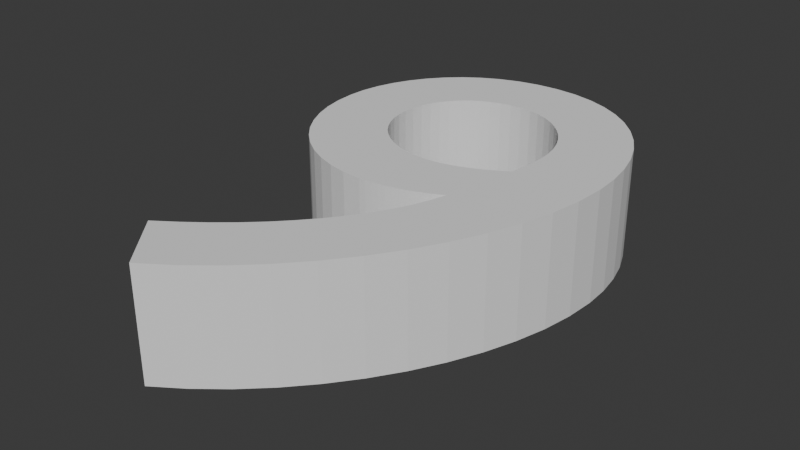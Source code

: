 # Source: 9.blend  (saved by Blender 4.3.34; exported with 4.5.12 LTS)
import bpy
from mathutils import Matrix  # noqa: F401  (used for matrix-valued properties, if any)

bpy.ops.wm.read_factory_settings(use_empty=True)
scene = bpy.context.scene
scene.name = 'Scene'

# ---- collections
col_collection = bpy.data.collections.new('Collection'); scene.collection.children.link(col_collection)

# ---- world
world_world = bpy.data.worlds.new('World'); scene.world = world_world
world_world.use_nodes = True; world_world.node_tree.nodes.clear()
_N = world_world.node_tree.nodes; _L = world_world.node_tree.links
n0 = _N.new('ShaderNodeOutputWorld'); n0.name = 'World Output'; n0.location = (300, 300)
n1 = _N.new('ShaderNodeBackground'); n1.name = 'Background'; n1.location = (10, 300)
n1.inputs[0].default_value = (0.05088, 0.05088, 0.05088, 1.0)
_L.new(n1.outputs[0], n0.inputs[0])
n0.is_active_output = True
world_world.color = (0.05088, 0.05088, 0.05088)
world_world.sun_shadow_jitter_overblur = 0.0

# ---- meshes
me_text_001 = bpy.data.meshes.new('Text.001')
me_text_001.from_pydata([(-0.06935, -0.4284, 0.075), (-0.03035, -0.4021, 0.075), (0.006504, -0.3724, 0.075), (0.04096, -0.3398, 0.075), (0.0728, -0.3046, 0.075), (0.1018, -0.2672, 0.075), (0.1277, -0.228, 0.075), (0.1502, -0.1874, 0.075), (0.1692, -0.1459, 0.075), (0.1843, -0.1037, 0.075), (0.1955, -0.06127, 0.075), (0.2023, -0.01904, 0.075), (0.2047, 0.02262, 0.075), (0.2028, 0.05756, 0.075), (0.1973, 0.09072, 0.075), (0.1885, 0.1219, 0.075), (0.1764, 0.1507, 0.075), (0.1613, 0.1771, 0.075), (0.1434, 0.2007, 0.075), (0.1229, 0.2214, 0.075), (0.09991, 0.2388, 0.075), (0.07471, 0.2528, 0.075), (0.04748, 0.2631, 0.075), (0.01839, 0.2695, 0.075), (-0.01235, 0.2716, 0.075), (-0.04291, 0.2696, 0.075), (-0.0715, 0.2637, 0.075), (-0.098, 0.2543, 0.075), (-0.1223, 0.2417, 0.075), (-0.1442, 0.2263, 0.075), (-0.1636, 0.2085, 0.075), (-0.1804, 0.1886, 0.075), (-0.1944, 0.1669, 0.075), (-0.2056, 0.1438, 0.075), (-0.2137, 0.1197, 0.075), (-0.2187, 0.09481, 0.075), (-0.2203, 0.06962, 0.075), (-0.2186, 0.04239, 0.075), (-0.2136, 0.01634, 0.075), (-0.2054, -0.008299, 0.075), (-0.1943, -0.0313, 0.075), (-0.1806, -0.05245, 0.075), (-0.1643, -0.0715, 0.075), (-0.1459, -0.08825, 0.075), (-0.1254, -0.1025, 0.075), (-0.1031, -0.1139, 0.075), (-0.07914, -0.1223, 0.075), (-0.05383, -0.1276, 0.075), (-0.02735, -0.1294, 0.075), (-0.01827, -0.1292, 0.075), (-0.009079, -0.1285, 0.075), (0.0001837, -0.1274, 0.075), (0.009467, -0.1259, 0.075), (0.01872, -0.1239, 0.075), (0.0279, -0.1216, 0.075), (0.03696, -0.1189, 0.075), (0.04584, -0.1159, 0.075), (0.0545, -0.1125, 0.075), (0.06288, -0.1088, 0.075), (0.07095, -0.1047, 0.075), (0.07865, -0.1004, 0.075), (0.07276, -0.122, 0.075), (0.06463, -0.144, 0.075), (0.05431, -0.1661, 0.075), (0.04184, -0.1883, 0.075), (0.02727, -0.2105, 0.075), (0.01065, -0.2325, 0.075), (-0.007964, -0.2543, 0.075), (-0.02853, -0.2758, 0.075), (-0.051, -0.2968, 0.075), (-0.07533, -0.3173, 0.075), (-0.1015, -0.3372, 0.075), (-0.1293, -0.3564, 0.075), (-0.1223, 0.07062, 0.075), (-0.1214, 0.08598, 0.075), (-0.1186, 0.1005, 0.075), (-0.114, 0.1141, 0.075), (-0.1078, 0.1266, 0.075), (-0.09997, 0.138, 0.075), (-0.09072, 0.1482, 0.075), (-0.08012, 0.1571, 0.075), (-0.06827, 0.1646, 0.075), (-0.05527, 0.1706, 0.075), (-0.04121, 0.175, 0.075), (-0.02621, 0.1777, 0.075), (-0.01035, 0.1786, 0.075), (0.00513, 0.1775, 0.075), (0.01997, 0.1741, 0.075), (0.03404, 0.1687, 0.075), (0.04721, 0.1614, 0.075), (0.05933, 0.1524, 0.075), (0.07028, 0.1419, 0.075), (0.07991, 0.13, 0.075), (0.0881, 0.1168, 0.075), (0.0947, 0.1027, 0.075), (0.09958, 0.08765, 0.075), (0.1026, 0.07191, 0.075), (0.1037, 0.05562, 0.075), (0.1036, 0.05143, 0.075), (0.1036, 0.04731, 0.075), (0.1036, 0.04323, 0.075), (0.1035, 0.03914, 0.075), (0.1033, 0.03499, 0.075), (0.103, 0.03075, 0.075), (0.1027, 0.02635, 0.075), (0.1022, 0.02177, 0.075), (0.1015, 0.01695, 0.075), (0.1008, 0.01185, 0.075), (0.0998, 0.006422, 0.075), (0.09865, 0.0006229, 0.075), (0.08937, -0.005567, 0.075), (0.08004, -0.01115, 0.075), (0.07071, -0.01613, 0.075), (0.06143, -0.02053, 0.075), (0.05223, -0.02435, 0.075), (0.04315, -0.02763, 0.075), (0.03424, -0.03036, 0.075), (0.02554, -0.03256, 0.075), (0.01709, -0.03425, 0.075), (0.00893, -0.03544, 0.075), (0.001104, -0.03615, 0.075), (-0.006348, -0.03638, 0.075), (-0.02207, -0.0354, 0.075), (-0.03716, -0.03255, 0.075), (-0.05147, -0.02796, 0.075), (-0.06487, -0.02175, 0.075), (-0.0772, -0.01405, 0.075), (-0.08835, -0.005002, 0.075), (-0.09816, 0.005279, 0.075), (-0.1065, 0.01666, 0.075), (-0.1132, 0.02901, 0.075), (-0.1182, 0.04221, 0.075), (-0.1213, 0.05612, 0.075), (-0.06935, -0.4284, -0.075), (-0.03035, -0.4021, -0.075), (0.006504, -0.3724, -0.075), (0.04096, -0.3398, -0.075), (0.0728, -0.3046, -0.075), (0.1018, -0.2672, -0.075), (0.1277, -0.228, -0.075), (0.1502, -0.1874, -0.075), (0.1692, -0.1459, -0.075), (0.1843, -0.1037, -0.075), (0.1955, -0.06127, -0.075), (0.2023, -0.01904, -0.075), (0.2047, 0.02262, -0.075), (0.2028, 0.05756, -0.075), (0.1973, 0.09072, -0.075), (0.1885, 0.1219, -0.075), (0.1764, 0.1507, -0.075), (0.1613, 0.1771, -0.075), (0.1434, 0.2007, -0.075), (0.1229, 0.2214, -0.075), (0.09991, 0.2388, -0.075), (0.07471, 0.2528, -0.075), (0.04748, 0.2631, -0.075), (0.01839, 0.2695, -0.075), (-0.01235, 0.2716, -0.075), (-0.04291, 0.2696, -0.075), (-0.0715, 0.2637, -0.075), (-0.098, 0.2543, -0.075), (-0.1223, 0.2417, -0.075), (-0.1442, 0.2263, -0.075), (-0.1636, 0.2085, -0.075), (-0.1804, 0.1886, -0.075), (-0.1944, 0.1669, -0.075), (-0.2056, 0.1438, -0.075), (-0.2137, 0.1197, -0.075), (-0.2187, 0.09481, -0.075), (-0.2203, 0.06962, -0.075), (-0.2186, 0.04239, -0.075), (-0.2136, 0.01634, -0.075), (-0.2054, -0.008299, -0.075), (-0.1943, -0.0313, -0.075), (-0.1806, -0.05245, -0.075), (-0.1643, -0.0715, -0.075), (-0.1459, -0.08825, -0.075), (-0.1254, -0.1025, -0.075), (-0.1031, -0.1139, -0.075), (-0.07914, -0.1223, -0.075), (-0.05383, -0.1276, -0.075), (-0.02735, -0.1294, -0.075), (-0.01827, -0.1292, -0.075), (-0.009079, -0.1285, -0.075), (0.0001837, -0.1274, -0.075), (0.009467, -0.1259, -0.075), (0.01872, -0.1239, -0.075), (0.0279, -0.1216, -0.075), (0.03696, -0.1189, -0.075), (0.04584, -0.1159, -0.075), (0.0545, -0.1125, -0.075), (0.06288, -0.1088, -0.075), (0.07095, -0.1047, -0.075), (0.07865, -0.1004, -0.075), (0.07276, -0.122, -0.075), (0.06463, -0.144, -0.075), (0.05431, -0.1661, -0.075), (0.04184, -0.1883, -0.075), (0.02727, -0.2105, -0.075), (0.01065, -0.2325, -0.075), (-0.007964, -0.2543, -0.075), (-0.02853, -0.2758, -0.075), (-0.051, -0.2968, -0.075), (-0.07533, -0.3173, -0.075), (-0.1015, -0.3372, -0.075), (-0.1293, -0.3564, -0.075), (-0.1223, 0.07062, -0.075), (-0.1214, 0.08598, -0.075), (-0.1186, 0.1005, -0.075), (-0.114, 0.1141, -0.075), (-0.1078, 0.1266, -0.075), (-0.09997, 0.138, -0.075), (-0.09072, 0.1482, -0.075), (-0.08012, 0.1571, -0.075), (-0.06827, 0.1646, -0.075), (-0.05527, 0.1706, -0.075), (-0.04121, 0.175, -0.075), (-0.02621, 0.1777, -0.075), (-0.01035, 0.1786, -0.075), (0.00513, 0.1775, -0.075), (0.01997, 0.1741, -0.075), (0.03404, 0.1687, -0.075), (0.04721, 0.1614, -0.075), (0.05933, 0.1524, -0.075), (0.07028, 0.1419, -0.075), (0.07991, 0.13, -0.075), (0.0881, 0.1168, -0.075), (0.0947, 0.1027, -0.075), (0.09958, 0.08765, -0.075), (0.1026, 0.07191, -0.075), (0.1037, 0.05562, -0.075), (0.1036, 0.05143, -0.075), (0.1036, 0.04731, -0.075), (0.1036, 0.04323, -0.075), (0.1035, 0.03914, -0.075), (0.1033, 0.03499, -0.075), (0.103, 0.03075, -0.075), (0.1027, 0.02635, -0.075), (0.1022, 0.02177, -0.075), (0.1015, 0.01695, -0.075), (0.1008, 0.01185, -0.075), (0.0998, 0.006422, -0.075), (0.09865, 0.0006229, -0.075), (0.08937, -0.005567, -0.075), (0.08004, -0.01115, -0.075), (0.07071, -0.01613, -0.075), (0.06143, -0.02053, -0.075), (0.05223, -0.02435, -0.075), (0.04315, -0.02763, -0.075), (0.03424, -0.03036, -0.075), (0.02554, -0.03256, -0.075), (0.01709, -0.03425, -0.075), (0.00893, -0.03544, -0.075), (0.001104, -0.03615, -0.075), (-0.006348, -0.03638, -0.075), (-0.02207, -0.0354, -0.075), (-0.03716, -0.03255, -0.075), (-0.05147, -0.02796, -0.075), (-0.06487, -0.02175, -0.075), (-0.0772, -0.01405, -0.075), (-0.08835, -0.005002, -0.075), (-0.09816, 0.005279, -0.075), (-0.1065, 0.01666, -0.075), (-0.1132, 0.02901, -0.075), (-0.1182, 0.04221, -0.075), (-0.1213, 0.05612, -0.075)], [], [(25, 23, 24), (26, 23, 25), (26, 22, 23), (27, 22, 26), (27, 21, 22), (28, 21, 27), (28, 20, 21), (29, 20, 28), (29, 19, 20), (30, 19, 29), (30, 18, 19), (31, 18, 30), (31, 17, 18), (32, 84, 31), (84, 85, 31), (85, 17, 31), (86, 17, 85), (32, 83, 84), (87, 17, 86), (87, 16, 17), (32, 82, 83), (88, 16, 87), (32, 81, 82), (89, 16, 88), (33, 81, 32), (33, 80, 81), (90, 16, 89), (33, 79, 80), (91, 16, 90), (91, 15, 16), (33, 78, 79), (34, 78, 33), (92, 15, 91), (34, 77, 78), (93, 15, 92), (34, 76, 77), (93, 14, 15), (35, 76, 34), (94, 14, 93), (35, 75, 76), (95, 14, 94), (35, 74, 75), (36, 74, 35), (95, 13, 14), (96, 13, 95), (36, 73, 74), (97, 13, 96), (36, 132, 73), (37, 132, 36), (97, 12, 13), (37, 131, 132), (98, 12, 97), (99, 12, 98), (100, 12, 99), (101, 12, 100), (38, 131, 37), (38, 130, 131), (102, 12, 101), (103, 12, 102), (104, 12, 103), (38, 129, 130), (105, 12, 104), (105, 11, 12), (106, 11, 105), (107, 11, 106), (38, 128, 129), (39, 128, 38), (108, 11, 107), (109, 11, 108), (39, 127, 128), (110, 11, 109), (39, 126, 127), (111, 11, 110), (40, 126, 39), (112, 11, 111), (40, 125, 126), (113, 11, 112), (113, 10, 11), (114, 10, 113), (40, 124, 125), (115, 10, 114), (116, 10, 115), (40, 123, 124), (117, 10, 116), (41, 123, 40), (41, 122, 123), (118, 10, 117), (119, 10, 118), (41, 121, 122), (120, 10, 119), (121, 10, 120), (41, 10, 121), (42, 10, 41), (42, 9, 10), (43, 9, 42), (44, 60, 43), (60, 9, 43), (44, 59, 60), (61, 9, 60), (45, 59, 44), (61, 8, 9), (45, 58, 59), (45, 57, 58), (45, 56, 57), (46, 56, 45), (46, 55, 56), (46, 54, 55), (46, 53, 54), (62, 8, 61), (47, 53, 46), (47, 52, 53), (47, 51, 52), (47, 50, 51), (48, 50, 47), (48, 49, 50), (63, 8, 62), (63, 7, 8), (64, 7, 63), (64, 6, 7), (65, 6, 64), (66, 6, 65), (66, 5, 6), (67, 5, 66), (68, 5, 67), (68, 4, 5), (69, 4, 68), (70, 4, 69), (70, 3, 4), (71, 3, 70), (72, 3, 71), (72, 2, 3), (0, 2, 72), (0, 1, 2), (158, 157, 156), (159, 158, 156), (159, 156, 155), (160, 159, 155), (160, 155, 154), (161, 160, 154), (161, 154, 153), (162, 161, 153), (162, 153, 152), (163, 162, 152), (163, 152, 151), (164, 163, 151), (164, 151, 150), (165, 164, 217), (217, 164, 218), (218, 164, 150), (219, 218, 150), (165, 217, 216), (220, 219, 150), (220, 150, 149), (165, 216, 215), (221, 220, 149), (165, 215, 214), (222, 221, 149), (166, 165, 214), (166, 214, 213), (223, 222, 149), (166, 213, 212), (224, 223, 149), (224, 149, 148), (166, 212, 211), (167, 166, 211), (225, 224, 148), (167, 211, 210), (226, 225, 148), (167, 210, 209), (226, 148, 147), (168, 167, 209), (227, 226, 147), (168, 209, 208), (228, 227, 147), (168, 208, 207), (169, 168, 207), (228, 147, 146), (229, 228, 146), (169, 207, 206), (230, 229, 146), (169, 206, 265), (170, 169, 265), (230, 146, 145), (170, 265, 264), (231, 230, 145), (232, 231, 145), (233, 232, 145), (234, 233, 145), (171, 170, 264), (171, 264, 263), (235, 234, 145), (236, 235, 145), (237, 236, 145), (171, 263, 262), (238, 237, 145), (238, 145, 144), (239, 238, 144), (240, 239, 144), (171, 262, 261), (172, 171, 261), (241, 240, 144), (242, 241, 144), (172, 261, 260), (243, 242, 144), (172, 260, 259), (244, 243, 144), (173, 172, 259), (245, 244, 144), (173, 259, 258), (246, 245, 144), (246, 144, 143), (247, 246, 143), (173, 258, 257), (248, 247, 143), (249, 248, 143), (173, 257, 256), (250, 249, 143), (174, 173, 256), (174, 256, 255), (251, 250, 143), (252, 251, 143), (174, 255, 254), (253, 252, 143), (254, 253, 143), (174, 254, 143), (175, 174, 143), (175, 143, 142), (176, 175, 142), (177, 176, 193), (193, 176, 142), (177, 193, 192), (194, 193, 142), (178, 177, 192), (194, 142, 141), (178, 192, 191), (178, 191, 190), (178, 190, 189), (179, 178, 189), (179, 189, 188), (179, 188, 187), (179, 187, 186), (195, 194, 141), (180, 179, 186), (180, 186, 185), (180, 185, 184), (180, 184, 183), (181, 180, 183), (181, 183, 182), (196, 195, 141), (196, 141, 140), (197, 196, 140), (197, 140, 139), (198, 197, 139), (199, 198, 139), (199, 139, 138), (200, 199, 138), (201, 200, 138), (201, 138, 137), (202, 201, 137), (203, 202, 137), (203, 137, 136), (204, 203, 136), (205, 204, 136), (205, 136, 135), (133, 205, 135), (133, 135, 134), (25, 24, 157, 158), (24, 23, 156, 157), (26, 25, 158, 159), (23, 22, 155, 156), (27, 26, 159, 160), (22, 21, 154, 155), (28, 27, 160, 161), (21, 20, 153, 154), (29, 28, 161, 162), (20, 19, 152, 153), (30, 29, 162, 163), (19, 18, 151, 152), (31, 30, 163, 164), (18, 17, 150, 151), (32, 31, 164, 165), (85, 84, 217, 218), (86, 85, 218, 219), (84, 83, 216, 217), (87, 86, 219, 220), (17, 16, 149, 150), (83, 82, 215, 216), (88, 87, 220, 221), (82, 81, 214, 215), (89, 88, 221, 222), (33, 32, 165, 166), (81, 80, 213, 214), (90, 89, 222, 223), (80, 79, 212, 213), (91, 90, 223, 224), (16, 15, 148, 149), (79, 78, 211, 212), (34, 33, 166, 167), (92, 91, 224, 225), (78, 77, 210, 211), (93, 92, 225, 226), (77, 76, 209, 210), (15, 14, 147, 148), (35, 34, 167, 168), (94, 93, 226, 227), (76, 75, 208, 209), (95, 94, 227, 228), (75, 74, 207, 208), (36, 35, 168, 169), (14, 13, 146, 147), (96, 95, 228, 229), (74, 73, 206, 207), (97, 96, 229, 230), (73, 132, 265, 206), (37, 36, 169, 170), (13, 12, 145, 146), (132, 131, 264, 265), (98, 97, 230, 231), (99, 98, 231, 232), (100, 99, 232, 233), (101, 100, 233, 234), (38, 37, 170, 171), (131, 130, 263, 264), (102, 101, 234, 235), (103, 102, 235, 236), (104, 103, 236, 237), (130, 129, 262, 263), (105, 104, 237, 238), (12, 11, 144, 145), (106, 105, 238, 239), (107, 106, 239, 240), (129, 128, 261, 262), (39, 38, 171, 172), (108, 107, 240, 241), (109, 108, 241, 242), (128, 127, 260, 261), (110, 109, 242, 243), (127, 126, 259, 260), (111, 110, 243, 244), (40, 39, 172, 173), (112, 111, 244, 245), (126, 125, 258, 259), (113, 112, 245, 246), (11, 10, 143, 144), (114, 113, 246, 247), (125, 124, 257, 258), (115, 114, 247, 248), (116, 115, 248, 249), (124, 123, 256, 257), (117, 116, 249, 250), (41, 40, 173, 174), (123, 122, 255, 256), (118, 117, 250, 251), (119, 118, 251, 252), (122, 121, 254, 255), (120, 119, 252, 253), (121, 120, 253, 254), (42, 41, 174, 175), (10, 9, 142, 143), (43, 42, 175, 176), (44, 43, 176, 177), (60, 59, 192, 193), (61, 60, 193, 194), (45, 44, 177, 178), (9, 8, 141, 142), (59, 58, 191, 192), (58, 57, 190, 191), (57, 56, 189, 190), (46, 45, 178, 179), (56, 55, 188, 189), (55, 54, 187, 188), (54, 53, 186, 187), (62, 61, 194, 195), (47, 46, 179, 180), (53, 52, 185, 186), (52, 51, 184, 185), (51, 50, 183, 184), (48, 47, 180, 181), (49, 48, 181, 182), (50, 49, 182, 183), (63, 62, 195, 196), (8, 7, 140, 141), (64, 63, 196, 197), (7, 6, 139, 140), (65, 64, 197, 198), (66, 65, 198, 199), (6, 5, 138, 139), (67, 66, 199, 200), (68, 67, 200, 201), (5, 4, 137, 138), (69, 68, 201, 202), (70, 69, 202, 203), (4, 3, 136, 137), (71, 70, 203, 204), (72, 71, 204, 205), (3, 2, 135, 136), (0, 72, 205, 133), (1, 0, 133, 134), (2, 1, 134, 135)])
_uv = me_text_001.uv_layers.new(name='UVMap')
_uv.uv.foreach_set('vector', [0.1894, 0.0, 0.1742, 0.0, 0.1818, 0.0, 0.197, 0.0, 0.1742, 0.0, 0.1894, 0.0, 0.197, 0.0, 0.1667, 0.0, 0.1742, 0.0, 0.2045, 0.0, 0.1667, 0.0, 0.197, 0.0, 0.2045, 0.0, 0.1591, 0.0, 0.1667, 0.0, 0.2121, 0.0, 0.1591, 0.0, 0.2045, 0.0, 0.2121, 0.0, 0.1515, 0.0, 0.1591, 0.0, 0.2197, 0.0, 0.1515, 0.0, 0.2121, 0.0, 0.2197, 0.0, 0.1439, 0.0, 0.1515, 0.0, 0.2273, 0.0, 0.1439, 0.0, 0.2197, 0.0, 0.2273, 0.0, 0.1364, 0.0, 0.1439, 0.0, 0.2348, 0.0, 0.1364, 0.0, 0.2273, 0.0, 0.2348, 0.0, 0.1288, 0.0, 0.1364, 0.0, 0.2424, 0.0, 0.6364, 0.0, 0.2348, 0.0, 0.6364, 0.0, 0.6439, 0.0, 0.2348, 0.0, 0.6439, 0.0, 0.1288, 0.0, 0.2348, 0.0, 0.6515, 0.0, 0.1288, 0.0, 0.6439, 0.0, 0.2424, 0.0, 0.6288, 0.0, 0.6364, 0.0, 0.6591, 0.0, 0.1288, 0.0, 0.6515, 0.0, 0.6591, 0.0, 0.1212, 0.0, 0.1288, 0.0, 0.2424, 0.0, 0.6212, 0.0, 0.6288, 0.0, 0.6667, 0.0, 0.1212, 0.0, 0.6591, 0.0, 0.2424, 0.0, 0.6136, 0.0, 0.6212, 0.0, 0.6742, 0.0, 0.1212, 0.0, 0.6667, 0.0, 0.25, 0.0, 0.6136, 0.0, 0.2424, 0.0, 0.25, 0.0, 0.6061, 0.0, 0.6136, 0.0, 0.6818, 0.0, 0.1212, 0.0, 0.6742, 0.0, 0.25, 0.0, 0.5985, 0.0, 0.6061, 0.0, 0.6894, 0.0, 0.1212, 0.0, 0.6818, 0.0, 0.6894, 0.0, 0.1136, 0.0, 0.1212, 0.0, 0.25, 0.0, 0.5909, 0.0, 0.5985, 0.0, 0.2576, 0.0, 0.5909, 0.0, 0.25, 0.0, 0.697, 0.0, 0.1136, 0.0, 0.6894, 0.0, 0.2576, 0.0, 0.5833, 0.0, 0.5909, 0.0, 0.7045, 0.0, 0.1136, 0.0, 0.697, 0.0, 0.2576, 0.0, 0.5758, 0.0, 0.5833, 0.0, 0.7045, 0.0, 0.1061, 0.0, 0.1136, 0.0, 0.2652, 0.0, 0.5758, 0.0, 0.2576, 0.0, 0.7121, 0.0, 0.1061, 0.0, 0.7045, 0.0, 0.2652, 0.0, 0.5682, 0.0, 0.5758, 0.0, 0.7197, 0.0, 0.1061, 0.0, 0.7121, 0.0, 0.2652, 0.0, 0.5606, 0.0, 0.5682, 0.0, 0.2727, 0.0, 0.5606, 0.0, 0.2652, 0.0, 0.7197, 0.0, 0.09848, 0.0, 0.1061, 0.0, 0.7273, 0.0, 0.09848, 0.0, 0.7197, 0.0, 0.2727, 0.0, 0.553, 0.0, 0.5606, 0.0, 0.7348, 0.0, 0.09848, 0.0, 0.7273, 0.0, 0.2727, 0.0, 1.0, 0.0, 0.553, 0.0, 0.2803, 0.0, 1.0, 0.0, 0.2727, 0.0, 0.7348, 0.0, 0.09091, 0.0, 0.09848, 0.0, 0.2803, 0.0, 0.9924, 0.0, 1.0, 0.0, 0.7424, 0.0, 0.09091, 0.0, 0.7348, 0.0, 0.75, 0.0, 0.09091, 0.0, 0.7424, 0.0, 0.7576, 0.0, 0.09091, 0.0, 0.75, 0.0, 0.7652, 0.0, 0.09091, 0.0, 0.7576, 0.0, 0.2879, 0.0, 0.9924, 0.0, 0.2803, 0.0, 0.2879, 0.0, 0.9848, 0.0, 0.9924, 0.0, 0.7727, 0.0, 0.09091, 0.0, 0.7652, 0.0, 0.7803, 0.0, 0.09091, 0.0, 0.7727, 0.0, 0.7879, 0.0, 0.09091, 0.0, 0.7803, 0.0, 0.2879, 0.0, 0.9773, 0.0, 0.9848, 0.0, 0.7955, 0.0, 0.09091, 0.0, 0.7879, 0.0, 0.7955, 0.0, 0.08333, 0.0, 0.09091, 0.0, 0.803, 0.0, 0.08333, 0.0, 0.7955, 0.0, 0.8106, 0.0, 0.08333, 0.0, 0.803, 0.0, 0.2879, 0.0, 0.9697, 0.0, 0.9773, 0.0, 0.2955, 0.0, 0.9697, 0.0, 0.2879, 0.0, 0.8182, 0.0, 0.08333, 0.0, 0.8106, 0.0, 0.8258, 0.0, 0.08333, 0.0, 0.8182, 0.0, 0.2955, 0.0, 0.9621, 0.0, 0.9697, 0.0, 0.8333, 0.0, 0.08333, 0.0, 0.8258, 0.0, 0.2955, 0.0, 0.9545, 0.0, 0.9621, 0.0, 0.8409, 0.0, 0.08333, 0.0, 0.8333, 0.0, 0.303, 0.0, 0.9545, 0.0, 0.2955, 0.0, 0.8485, 0.0, 0.08333, 0.0, 0.8409, 0.0, 0.303, 0.0, 0.947, 0.0, 0.9545, 0.0, 0.8561, 0.0, 0.08333, 0.0, 0.8485, 0.0, 0.8561, 0.0, 0.07576, 0.0, 0.08333, 0.0, 0.8636, 0.0, 0.07576, 0.0, 0.8561, 0.0, 0.303, 0.0, 0.9394, 0.0, 0.947, 0.0, 0.8712, 0.0, 0.07576, 0.0, 0.8636, 0.0, 0.8788, 0.0, 0.07576, 0.0, 0.8712, 0.0, 0.303, 0.0, 0.9318, 0.0, 0.9394, 0.0, 0.8864, 0.0, 0.07576, 0.0, 0.8788, 0.0, 0.3106, 0.0, 0.9318, 0.0, 0.303, 0.0, 0.3106, 0.0, 0.9242, 0.0, 0.9318, 0.0, 0.8939, 0.0, 0.07576, 0.0, 0.8864, 0.0, 0.9015, 0.0, 0.07576, 0.0, 0.8939, 0.0, 0.3106, 0.0, 0.9167, 0.0, 0.9242, 0.0, 0.9091, 0.0, 0.07576, 0.0, 0.9015, 0.0, 0.9167, 0.0, 0.07576, 0.0, 0.9091, 0.0, 0.3106, 0.0, 0.07576, 0.0, 0.9167, 0.0, 0.3182, 0.0, 0.07576, 0.0, 0.3106, 0.0, 0.3182, 0.0, 0.06818, 0.0, 0.07576, 0.0, 0.3258, 0.0, 0.06818, 0.0, 0.3182, 0.0, 0.3333, 0.0, 0.4545, 0.0, 0.3258, 0.0, 0.4545, 0.0, 0.06818, 0.0, 0.3258, 0.0, 0.3333, 0.0, 0.447, 0.0, 0.4545, 0.0, 0.4621, 0.0, 0.06818, 0.0, 0.4545, 0.0, 0.3409, 0.0, 0.447, 0.0, 0.3333, 0.0, 0.4621, 0.0, 0.06061, 0.0, 0.06818, 0.0, 0.3409, 0.0, 0.4394, 0.0, 0.447, 0.0, 0.3409, 0.0, 0.4318, 0.0, 0.4394, 0.0, 0.3409, 0.0, 0.4242, 0.0, 0.4318, 0.0, 0.3485, 0.0, 0.4242, 0.0, 0.3409, 0.0, 0.3485, 0.0, 0.4167, 0.0, 0.4242, 0.0, 0.3485, 0.0, 0.4091, 0.0, 0.4167, 0.0, 0.3485, 0.0, 0.4015, 0.0, 0.4091, 0.0, 0.4697, 0.0, 0.06061, 0.0, 0.4621, 0.0, 0.3561, 0.0, 0.4015, 0.0, 0.3485, 0.0, 0.3561, 0.0, 0.3939, 0.0, 0.4015, 0.0, 0.3561, 0.0, 0.3864, 0.0, 0.3939, 0.0, 0.3561, 0.0, 0.3788, 0.0, 0.3864, 0.0, 0.3636, 0.0, 0.3788, 0.0, 0.3561, 0.0, 0.3636, 0.0, 0.3712, 0.0, 0.3788, 0.0, 0.4773, 0.0, 0.06061, 0.0, 0.4697, 0.0, 0.4773, 0.0, 0.05303, 0.0, 0.06061, 0.0, 0.4848, 0.0, 0.05303, 0.0, 0.4773, 0.0, 0.4848, 0.0, 0.04545, 0.0, 0.05303, 0.0, 0.4924, 0.0, 0.04545, 0.0, 0.4848, 0.0, 0.5, 0.0, 0.04545, 0.0, 0.4924, 0.0, 0.5, 0.0, 0.03788, 0.0, 0.04545, 0.0, 0.5076, 0.0, 0.03788, 0.0, 0.5, 0.0, 0.5152, 0.0, 0.03788, 0.0, 0.5076, 0.0, 0.5152, 0.0, 0.0303, 0.0, 0.03788, 0.0, 0.5227, 0.0, 0.0303, 0.0, 0.5152, 0.0, 0.5303, 0.0, 0.0303, 0.0, 0.5227, 0.0, 0.5303, 0.0, 0.02273, 0.0, 0.0303, 0.0, 0.5379, 0.0, 0.02273, 0.0, 0.5303, 0.0, 0.5455, 0.0, 0.02273, 0.0, 0.5379, 0.0, 0.5455, 0.0, 0.01515, 0.0, 0.02273, 0.0, 0.0, 0.0, 0.01515, 0.0, 0.5455, 0.0, 0.0, 0.0, 0.007576, 0.0, 0.01515, 0.0, 0.1894, 0.0, 0.1818, 0.0, 0.1742, 0.0, 0.197, 0.0, 0.1894, 0.0, 0.1742, 0.0, 0.197, 0.0, 0.1742, 0.0, 0.1667, 0.0, 0.2045, 0.0, 0.197, 0.0, 0.1667, 0.0, 0.2045, 0.0, 0.1667, 0.0, 0.1591, 0.0, 0.2121, 0.0, 0.2045, 0.0, 0.1591, 0.0, 0.2121, 0.0, 0.1591, 0.0, 0.1515, 0.0, 0.2197, 0.0, 0.2121, 0.0, 0.1515, 0.0, 0.2197, 0.0, 0.1515, 0.0, 0.1439, 0.0, 0.2273, 0.0, 0.2197, 0.0, 0.1439, 0.0, 0.2273, 0.0, 0.1439, 0.0, 0.1364, 0.0, 0.2348, 0.0, 0.2273, 0.0, 0.1364, 0.0, 0.2348, 0.0, 0.1364, 0.0, 0.1288, 0.0, 0.2424, 0.0, 0.2348, 0.0, 0.6364, 0.0, 0.6364, 0.0, 0.2348, 0.0, 0.6439, 0.0, 0.6439, 0.0, 0.2348, 0.0, 0.1288, 0.0, 0.6515, 0.0, 0.6439, 0.0, 0.1288, 0.0, 0.2424, 0.0, 0.6364, 0.0, 0.6288, 0.0, 0.6591, 0.0, 0.6515, 0.0, 0.1288, 0.0, 0.6591, 0.0, 0.1288, 0.0, 0.1212, 0.0, 0.2424, 0.0, 0.6288, 0.0, 0.6212, 0.0, 0.6667, 0.0, 0.6591, 0.0, 0.1212, 0.0, 0.2424, 0.0, 0.6212, 0.0, 0.6136, 0.0, 0.6742, 0.0, 0.6667, 0.0, 0.1212, 0.0, 0.25, 0.0, 0.2424, 0.0, 0.6136, 0.0, 0.25, 0.0, 0.6136, 0.0, 0.6061, 0.0, 0.6818, 0.0, 0.6742, 0.0, 0.1212, 0.0, 0.25, 0.0, 0.6061, 0.0, 0.5985, 0.0, 0.6894, 0.0, 0.6818, 0.0, 0.1212, 0.0, 0.6894, 0.0, 0.1212, 0.0, 0.1136, 0.0, 0.25, 0.0, 0.5985, 0.0, 0.5909, 0.0, 0.2576, 0.0, 0.25, 0.0, 0.5909, 0.0, 0.697, 0.0, 0.6894, 0.0, 0.1136, 0.0, 0.2576, 0.0, 0.5909, 0.0, 0.5833, 0.0, 0.7045, 0.0, 0.697, 0.0, 0.1136, 0.0, 0.2576, 0.0, 0.5833, 0.0, 0.5758, 0.0, 0.7045, 0.0, 0.1136, 0.0, 0.1061, 0.0, 0.2652, 0.0, 0.2576, 0.0, 0.5758, 0.0, 0.7121, 0.0, 0.7045, 0.0, 0.1061, 0.0, 0.2652, 0.0, 0.5758, 0.0, 0.5682, 0.0, 0.7197, 0.0, 0.7121, 0.0, 0.1061, 0.0, 0.2652, 0.0, 0.5682, 0.0, 0.5606, 0.0, 0.2727, 0.0, 0.2652, 0.0, 0.5606, 0.0, 0.7197, 0.0, 0.1061, 0.0, 0.09848, 0.0, 0.7273, 0.0, 0.7197, 0.0, 0.09848, 0.0, 0.2727, 0.0, 0.5606, 0.0, 0.553, 0.0, 0.7348, 0.0, 0.7273, 0.0, 0.09848, 0.0, 0.2727, 0.0, 0.553, 0.0, 1.0, 0.0, 0.2803, 0.0, 0.2727, 0.0, 1.0, 0.0, 0.7348, 0.0, 0.09848, 0.0, 0.09091, 0.0, 0.2803, 0.0, 1.0, 0.0, 0.9924, 0.0, 0.7424, 0.0, 0.7348, 0.0, 0.09091, 0.0, 0.75, 0.0, 0.7424, 0.0, 0.09091, 0.0, 0.7576, 0.0, 0.75, 0.0, 0.09091, 0.0, 0.7652, 0.0, 0.7576, 0.0, 0.09091, 0.0, 0.2879, 0.0, 0.2803, 0.0, 0.9924, 0.0, 0.2879, 0.0, 0.9924, 0.0, 0.9848, 0.0, 0.7727, 0.0, 0.7652, 0.0, 0.09091, 0.0, 0.7803, 0.0, 0.7727, 0.0, 0.09091, 0.0, 0.7879, 0.0, 0.7803, 0.0, 0.09091, 0.0, 0.2879, 0.0, 0.9848, 0.0, 0.9773, 0.0, 0.7955, 0.0, 0.7879, 0.0, 0.09091, 0.0, 0.7955, 0.0, 0.09091, 0.0, 0.08333, 0.0, 0.803, 0.0, 0.7955, 0.0, 0.08333, 0.0, 0.8106, 0.0, 0.803, 0.0, 0.08333, 0.0, 0.2879, 0.0, 0.9773, 0.0, 0.9697, 0.0, 0.2955, 0.0, 0.2879, 0.0, 0.9697, 0.0, 0.8182, 0.0, 0.8106, 0.0, 0.08333, 0.0, 0.8258, 0.0, 0.8182, 0.0, 0.08333, 0.0, 0.2955, 0.0, 0.9697, 0.0, 0.9621, 0.0, 0.8333, 0.0, 0.8258, 0.0, 0.08333, 0.0, 0.2955, 0.0, 0.9621, 0.0, 0.9545, 0.0, 0.8409, 0.0, 0.8333, 0.0, 0.08333, 0.0, 0.303, 0.0, 0.2955, 0.0, 0.9545, 0.0, 0.8485, 0.0, 0.8409, 0.0, 0.08333, 0.0, 0.303, 0.0, 0.9545, 0.0, 0.947, 0.0, 0.8561, 0.0, 0.8485, 0.0, 0.08333, 0.0, 0.8561, 0.0, 0.08333, 0.0, 0.07576, 0.0, 0.8636, 0.0, 0.8561, 0.0, 0.07576, 0.0, 0.303, 0.0, 0.947, 0.0, 0.9394, 0.0, 0.8712, 0.0, 0.8636, 0.0, 0.07576, 0.0, 0.8788, 0.0, 0.8712, 0.0, 0.07576, 0.0, 0.303, 0.0, 0.9394, 0.0, 0.9318, 0.0, 0.8864, 0.0, 0.8788, 0.0, 0.07576, 0.0, 0.3106, 0.0, 0.303, 0.0, 0.9318, 0.0, 0.3106, 0.0, 0.9318, 0.0, 0.9242, 0.0, 0.8939, 0.0, 0.8864, 0.0, 0.07576, 0.0, 0.9015, 0.0, 0.8939, 0.0, 0.07576, 0.0, 0.3106, 0.0, 0.9242, 0.0, 0.9167, 0.0, 0.9091, 0.0, 0.9015, 0.0, 0.07576, 0.0, 0.9167, 0.0, 0.9091, 0.0, 0.07576, 0.0, 0.3106, 0.0, 0.9167, 0.0, 0.07576, 0.0, 0.3182, 0.0, 0.3106, 0.0, 0.07576, 0.0, 0.3182, 0.0, 0.07576, 0.0, 0.06818, 0.0, 0.3258, 0.0, 0.3182, 0.0, 0.06818, 0.0, 0.3333, 0.0, 0.3258, 0.0, 0.4545, 0.0, 0.4545, 0.0, 0.3258, 0.0, 0.06818, 0.0, 0.3333, 0.0, 0.4545, 0.0, 0.447, 0.0, 0.4621, 0.0, 0.4545, 0.0, 0.06818, 0.0, 0.3409, 0.0, 0.3333, 0.0, 0.447, 0.0, 0.4621, 0.0, 0.06818, 0.0, 0.06061, 0.0, 0.3409, 0.0, 0.447, 0.0, 0.4394, 0.0, 0.3409, 0.0, 0.4394, 0.0, 0.4318, 0.0, 0.3409, 0.0, 0.4318, 0.0, 0.4242, 0.0, 0.3485, 0.0, 0.3409, 0.0, 0.4242, 0.0, 0.3485, 0.0, 0.4242, 0.0, 0.4167, 0.0, 0.3485, 0.0, 0.4167, 0.0, 0.4091, 0.0, 0.3485, 0.0, 0.4091, 0.0, 0.4015, 0.0, 0.4697, 0.0, 0.4621, 0.0, 0.06061, 0.0, 0.3561, 0.0, 0.3485, 0.0, 0.4015, 0.0, 0.3561, 0.0, 0.4015, 0.0, 0.3939, 0.0, 0.3561, 0.0, 0.3939, 0.0, 0.3864, 0.0, 0.3561, 0.0, 0.3864, 0.0, 0.3788, 0.0, 0.3636, 0.0, 0.3561, 0.0, 0.3788, 0.0, 0.3636, 0.0, 0.3788, 0.0, 0.3712, 0.0, 0.4773, 0.0, 0.4697, 0.0, 0.06061, 0.0, 0.4773, 0.0, 0.06061, 0.0, 0.05303, 0.0, 0.4848, 0.0, 0.4773, 0.0, 0.05303, 0.0, 0.4848, 0.0, 0.05303, 0.0, 0.04545, 0.0, 0.4924, 0.0, 0.4848, 0.0, 0.04545, 0.0, 0.5, 0.0, 0.4924, 0.0, 0.04545, 0.0, 0.5, 0.0, 0.04545, 0.0, 0.03788, 0.0, 0.5076, 0.0, 0.5, 0.0, 0.03788, 0.0, 0.5152, 0.0, 0.5076, 0.0, 0.03788, 0.0, 0.5152, 0.0, 0.03788, 0.0, 0.0303, 0.0, 0.5227, 0.0, 0.5152, 0.0, 0.0303, 0.0, 0.5303, 0.0, 0.5227, 0.0, 0.0303, 0.0, 0.5303, 0.0, 0.0303, 0.0, 0.02273, 0.0, 0.5379, 0.0, 0.5303, 0.0, 0.02273, 0.0, 0.5455, 0.0, 0.5379, 0.0, 0.02273, 0.0, 0.5455, 0.0, 0.02273, 0.0, 0.01515, 0.0, 0.0, 0.0, 0.5455, 0.0, 0.01515, 0.0, 0.0, 0.0, 0.01515, 0.0, 0.007576, 0.0, 0.1894, 0.0, 0.1818, 0.0, 0.1818, 0.0, 0.1894, 0.0, 0.1818, 0.0, 0.1742, 0.0, 0.1742, 0.0, 0.1818, 0.0, 0.197, 0.0, 0.1894, 0.0, 0.1894, 0.0, 0.197, 0.0, 0.1742, 0.0, 0.1667, 0.0, 0.1667, 0.0, 0.1742, 0.0, 0.2045, 0.0, 0.197, 0.0, 0.197, 0.0, 0.2045, 0.0, 0.1667, 0.0, 0.1591, 0.0, 0.1591, 0.0, 0.1667, 0.0, 0.2121, 0.0, 0.2045, 0.0, 0.2045, 0.0, 0.2121, 0.0, 0.1591, 0.0, 0.1515, 0.0, 0.1515, 0.0, 0.1591, 0.0, 0.2197, 0.0, 0.2121, 0.0, 0.2121, 0.0, 0.2197, 0.0, 0.1515, 0.0, 0.1439, 0.0, 0.1439, 0.0, 0.1515, 0.0, 0.2273, 0.0, 0.2197, 0.0, 0.2197, 0.0, 0.2273, 0.0, 0.1439, 0.0, 0.1364, 0.0, 0.1364, 0.0, 0.1439, 0.0, 0.2348, 0.0, 0.2273, 0.0, 0.2273, 0.0, 0.2348, 0.0, 0.1364, 0.0, 0.1288, 0.0, 0.1288, 0.0, 0.1364, 0.0, 0.2424, 0.0, 0.2348, 0.0, 0.2348, 0.0, 0.2424, 0.0, 0.6439, 0.0, 0.6364, 0.0, 0.6364, 0.0, 0.6439, 0.0, 0.6515, 0.0, 0.6439, 0.0, 0.6439, 0.0, 0.6515, 0.0, 0.6364, 0.0, 0.6288, 0.0, 0.6288, 0.0, 0.6364, 0.0, 0.6591, 0.0, 0.6515, 0.0, 0.6515, 0.0, 0.6591, 0.0, 0.1288, 0.0, 0.1212, 0.0, 0.1212, 0.0, 0.1288, 0.0, 0.6288, 0.0, 0.6212, 0.0, 0.6212, 0.0, 0.6288, 0.0, 0.6667, 0.0, 0.6591, 0.0, 0.6591, 0.0, 0.6667, 0.0, 0.6212, 0.0, 0.6136, 0.0, 0.6136, 0.0, 0.6212, 0.0, 0.6742, 0.0, 0.6667, 0.0, 0.6667, 0.0, 0.6742, 0.0, 0.25, 0.0, 0.2424, 0.0, 0.2424, 0.0, 0.25, 0.0, 0.6136, 0.0, 0.6061, 0.0, 0.6061, 0.0, 0.6136, 0.0, 0.6818, 0.0, 0.6742, 0.0, 0.6742, 0.0, 0.6818, 0.0, 0.6061, 0.0, 0.5985, 0.0, 0.5985, 0.0, 0.6061, 0.0, 0.6894, 0.0, 0.6818, 0.0, 0.6818, 0.0, 0.6894, 0.0, 0.1212, 0.0, 0.1136, 0.0, 0.1136, 0.0, 0.1212, 0.0, 0.5985, 0.0, 0.5909, 0.0, 0.5909, 0.0, 0.5985, 0.0, 0.2576, 0.0, 0.25, 0.0, 0.25, 0.0, 0.2576, 0.0, 0.697, 0.0, 0.6894, 0.0, 0.6894, 0.0, 0.697, 0.0, 0.5909, 0.0, 0.5833, 0.0, 0.5833, 0.0, 0.5909, 0.0, 0.7045, 0.0, 0.697, 0.0, 0.697, 0.0, 0.7045, 0.0, 0.5833, 0.0, 0.5758, 0.0, 0.5758, 0.0, 0.5833, 0.0, 0.1136, 0.0, 0.1061, 0.0, 0.1061, 0.0, 0.1136, 0.0, 0.2652, 0.0, 0.2576, 0.0, 0.2576, 0.0, 0.2652, 0.0, 0.7121, 0.0, 0.7045, 0.0, 0.7045, 0.0, 0.7121, 0.0, 0.5758, 0.0, 0.5682, 0.0, 0.5682, 0.0, 0.5758, 0.0, 0.7197, 0.0, 0.7121, 0.0, 0.7121, 0.0, 0.7197, 0.0, 0.5682, 0.0, 0.5606, 0.0, 0.5606, 0.0, 0.5682, 0.0, 0.2727, 0.0, 0.2652, 0.0, 0.2652, 0.0, 0.2727, 0.0, 0.1061, 0.0, 0.09848, 0.0, 0.09848, 0.0, 0.1061, 0.0, 0.7273, 0.0, 0.7197, 0.0, 0.7197, 0.0, 0.7273, 0.0, 0.5606, 0.0, 0.553, 0.0, 0.553, 0.0, 0.5606, 0.0, 0.7348, 0.0, 0.7273, 0.0, 0.7273, 0.0, 0.7348, 0.0, 0.553, 0.0, 1.0, 0.0, 1.0, 0.0, 0.553, 0.0, 0.2803, 0.0, 0.2727, 0.0, 0.2727, 0.0, 0.2803, 0.0, 0.09848, 0.0, 0.09091, 0.0, 0.09091, 0.0, 0.09848, 0.0, 1.0, 0.0, 0.9924, 0.0, 0.9924, 0.0, 1.0, 0.0, 0.7424, 0.0, 0.7348, 0.0, 0.7348, 0.0, 0.7424, 0.0, 0.75, 0.0, 0.7424, 0.0, 0.7424, 0.0, 0.75, 0.0, 0.7576, 0.0, 0.75, 0.0, 0.75, 0.0, 0.7576, 0.0, 0.7652, 0.0, 0.7576, 0.0, 0.7576, 0.0, 0.7652, 0.0, 0.2879, 0.0, 0.2803, 0.0, 0.2803, 0.0, 0.2879, 0.0, 0.9924, 0.0, 0.9848, 0.0, 0.9848, 0.0, 0.9924, 0.0, 0.7727, 0.0, 0.7652, 0.0, 0.7652, 0.0, 0.7727, 0.0, 0.7803, 0.0, 0.7727, 0.0, 0.7727, 0.0, 0.7803, 0.0, 0.7879, 0.0, 0.7803, 0.0, 0.7803, 0.0, 0.7879, 0.0, 0.9848, 0.0, 0.9773, 0.0, 0.9773, 0.0, 0.9848, 0.0, 0.7955, 0.0, 0.7879, 0.0, 0.7879, 0.0, 0.7955, 0.0, 0.09091, 0.0, 0.08333, 0.0, 0.08333, 0.0, 0.09091, 0.0, 0.803, 0.0, 0.7955, 0.0, 0.7955, 0.0, 0.803, 0.0, 0.8106, 0.0, 0.803, 0.0, 0.803, 0.0, 0.8106, 0.0, 0.9773, 0.0, 0.9697, 0.0, 0.9697, 0.0, 0.9773, 0.0, 0.2955, 0.0, 0.2879, 0.0, 0.2879, 0.0, 0.2955, 0.0, 0.8182, 0.0, 0.8106, 0.0, 0.8106, 0.0, 0.8182, 0.0, 0.8258, 0.0, 0.8182, 0.0, 0.8182, 0.0, 0.8258, 0.0, 0.9697, 0.0, 0.9621, 0.0, 0.9621, 0.0, 0.9697, 0.0, 0.8333, 0.0, 0.8258, 0.0, 0.8258, 0.0, 0.8333, 0.0, 0.9621, 0.0, 0.9545, 0.0, 0.9545, 0.0, 0.9621, 0.0, 0.8409, 0.0, 0.8333, 0.0, 0.8333, 0.0, 0.8409, 0.0, 0.303, 0.0, 0.2955, 0.0, 0.2955, 0.0, 0.303, 0.0, 0.8485, 0.0, 0.8409, 0.0, 0.8409, 0.0, 0.8485, 0.0, 0.9545, 0.0, 0.947, 0.0, 0.947, 0.0, 0.9545, 0.0, 0.8561, 0.0, 0.8485, 0.0, 0.8485, 0.0, 0.8561, 0.0, 0.08333, 0.0, 0.07576, 0.0, 0.07576, 0.0, 0.08333, 0.0, 0.8636, 0.0, 0.8561, 0.0, 0.8561, 0.0, 0.8636, 0.0, 0.947, 0.0, 0.9394, 0.0, 0.9394, 0.0, 0.947, 0.0, 0.8712, 0.0, 0.8636, 0.0, 0.8636, 0.0, 0.8712, 0.0, 0.8788, 0.0, 0.8712, 0.0, 0.8712, 0.0, 0.8788, 0.0, 0.9394, 0.0, 0.9318, 0.0, 0.9318, 0.0, 0.9394, 0.0, 0.8864, 0.0, 0.8788, 0.0, 0.8788, 0.0, 0.8864, 0.0, 0.3106, 0.0, 0.303, 0.0, 0.303, 0.0, 0.3106, 0.0, 0.9318, 0.0, 0.9242, 0.0, 0.9242, 0.0, 0.9318, 0.0, 0.8939, 0.0, 0.8864, 0.0, 0.8864, 0.0, 0.8939, 0.0, 0.9015, 0.0, 0.8939, 0.0, 0.8939, 0.0, 0.9015, 0.0, 0.9242, 0.0, 0.9167, 0.0, 0.9167, 0.0, 0.9242, 0.0, 0.9091, 0.0, 0.9015, 0.0, 0.9015, 0.0, 0.9091, 0.0, 0.9167, 0.0, 0.9091, 0.0, 0.9091, 0.0, 0.9167, 0.0, 0.3182, 0.0, 0.3106, 0.0, 0.3106, 0.0, 0.3182, 0.0, 0.07576, 0.0, 0.06818, 0.0, 0.06818, 0.0, 0.07576, 0.0, 0.3258, 0.0, 0.3182, 0.0, 0.3182, 0.0, 0.3258, 0.0, 0.3333, 0.0, 0.3258, 0.0, 0.3258, 0.0, 0.3333, 0.0, 0.4545, 0.0, 0.447, 0.0, 0.447, 0.0, 0.4545, 0.0, 0.4621, 0.0, 0.4545, 0.0, 0.4545, 0.0, 0.4621, 0.0, 0.3409, 0.0, 0.3333, 0.0, 0.3333, 0.0, 0.3409, 0.0, 0.06818, 0.0, 0.06061, 0.0, 0.06061, 0.0, 0.06818, 0.0, 0.447, 0.0, 0.4394, 0.0, 0.4394, 0.0, 0.447, 0.0, 0.4394, 0.0, 0.4318, 0.0, 0.4318, 0.0, 0.4394, 0.0, 0.4318, 0.0, 0.4242, 0.0, 0.4242, 0.0, 0.4318, 0.0, 0.3485, 0.0, 0.3409, 0.0, 0.3409, 0.0, 0.3485, 0.0, 0.4242, 0.0, 0.4167, 0.0, 0.4167, 0.0, 0.4242, 0.0, 0.4167, 0.0, 0.4091, 0.0, 0.4091, 0.0, 0.4167, 0.0, 0.4091, 0.0, 0.4015, 0.0, 0.4015, 0.0, 0.4091, 0.0, 0.4697, 0.0, 0.4621, 0.0, 0.4621, 0.0, 0.4697, 0.0, 0.3561, 0.0, 0.3485, 0.0, 0.3485, 0.0, 0.3561, 0.0, 0.4015, 0.0, 0.3939, 0.0, 0.3939, 0.0, 0.4015, 0.0, 0.3939, 0.0, 0.3864, 0.0, 0.3864, 0.0, 0.3939, 0.0, 0.3864, 0.0, 0.3788, 0.0, 0.3788, 0.0, 0.3864, 0.0, 0.3636, 0.0, 0.3561, 0.0, 0.3561, 0.0, 0.3636, 0.0, 0.3712, 0.0, 0.3636, 0.0, 0.3636, 0.0, 0.3712, 0.0, 0.3788, 0.0, 0.3712, 0.0, 0.3712, 0.0, 0.3788, 0.0, 0.4773, 0.0, 0.4697, 0.0, 0.4697, 0.0, 0.4773, 0.0, 0.06061, 0.0, 0.05303, 0.0, 0.05303, 0.0, 0.06061, 0.0, 0.4848, 0.0, 0.4773, 0.0, 0.4773, 0.0, 0.4848, 0.0, 0.05303, 0.0, 0.04545, 0.0, 0.04545, 0.0, 0.05303, 0.0, 0.4924, 0.0, 0.4848, 0.0, 0.4848, 0.0, 0.4924, 0.0, 0.5, 0.0, 0.4924, 0.0, 0.4924, 0.0, 0.5, 0.0, 0.04545, 0.0, 0.03788, 0.0, 0.03788, 0.0, 0.04545, 0.0, 0.5076, 0.0, 0.5, 0.0, 0.5, 0.0, 0.5076, 0.0, 0.5152, 0.0, 0.5076, 0.0, 0.5076, 0.0, 0.5152, 0.0, 0.03788, 0.0, 0.0303, 0.0, 0.0303, 0.0, 0.03788, 0.0, 0.5227, 0.0, 0.5152, 0.0, 0.5152, 0.0, 0.5227, 0.0, 0.5303, 0.0, 0.5227, 0.0, 0.5227, 0.0, 0.5303, 0.0, 0.0303, 0.0, 0.02273, 0.0, 0.02273, 0.0, 0.0303, 0.0, 0.5379, 0.0, 0.5303, 0.0, 0.5303, 0.0, 0.5379, 0.0, 0.5455, 0.0, 0.5379, 0.0, 0.5379, 0.0, 0.5455, 0.0, 0.02273, 0.0, 0.01515, 0.0, 0.01515, 0.0, 0.02273, 0.0, 0.0, 0.0, 0.5455, 0.0, 0.5455, 0.0, 0.0, 0.0, 0.007576, 0.0, 0.0, 0.0, 0.0, 0.0, 0.007576, 0.0, 0.01515, 0.0, 0.007576, 0.0, 0.007576, 0.0, 0.01515, 0.0])
me_text_001.auto_texspace = False
me_text_001.update()

# ---- objects
ob_text = bpy.data.objects.new('Text', me_text_001)

# ---- transforms, parenting, visibility, modifiers, constraints
ob_text.location = (0.0, 0.0, 0.0)

# ---- collection membership
col_collection.objects.link(ob_text)

# ---- scene / render settings (as saved in the file)
scene.frame_start = 1; scene.frame_end = 250; scene.frame_set(1)
scene.render.engine = 'BLENDER_EEVEE_NEXT'
bpy.context.view_layer.update()

# ---- added for rendering (the .blend has no active camera and no usable light): camera, sun
cam_auto = bpy.data.cameras.new('AutoCamera')
cam_auto.lens = 50.0
cam_auto.sensor_width = 36.0
cam_auto.clip_end = 1000.0
ob_auto_camera = bpy.data.objects.new('AutoCamera', cam_auto)
scene.collection.objects.link(ob_auto_camera)
ob_auto_camera.location = (0.76244, -1.00272, 0.61623)
ob_auto_camera.rotation_euler = (1.09748, -7.21219e-08, 0.694738)
scene.camera = ob_auto_camera
light_auto_sun = bpy.data.lights.new('AutoSun', 'SUN')
light_auto_sun.energy = 3.0
light_auto_sun.angle = 0.0523599
ob_auto_sun = bpy.data.objects.new('AutoSun', light_auto_sun)
scene.collection.objects.link(ob_auto_sun)
ob_auto_sun.rotation_euler = (0.872665, 0.174533, 0.523599)
bpy.context.view_layer.update()
